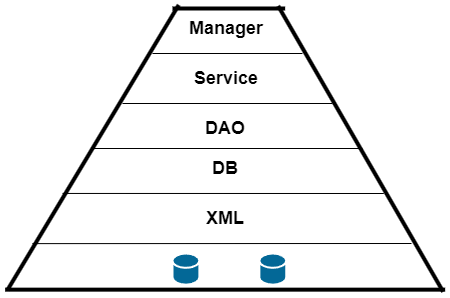

The diagram above was exported from draw.io. Its source (the exported page's mxGraphModel, read from the mxfile embedded in the PNG):
<mxGraphModel dx="1290" dy="534" grid="1" gridSize="10" guides="1" tooltips="1" connect="1" arrows="1" fold="1" page="1" pageScale="1" pageWidth="827" pageHeight="1169" math="0" shadow="0">
  <root>
    <mxCell id="0" />
    <mxCell id="1" parent="0" />
    <mxCell id="ZymoNf9uBbakD-oO1yd_-2" value="" style="line;strokeWidth=4;html=1;perimeter=backbonePerimeter;points=[];outlineConnect=0;" vertex="1" parent="1">
      <mxGeometry x="192.65" y="641.15" width="440" height="10" as="geometry" />
    </mxCell>
    <mxCell id="ZymoNf9uBbakD-oO1yd_-4" value="" style="line;strokeWidth=4;html=1;perimeter=backbonePerimeter;points=[];outlineConnect=0;rotation=-59;" vertex="1" parent="1">
      <mxGeometry x="114.38" y="498.94" width="332.48" height="10" as="geometry" />
    </mxCell>
    <mxCell id="ZymoNf9uBbakD-oO1yd_-5" value="" style="line;strokeWidth=4;html=1;perimeter=backbonePerimeter;points=[];outlineConnect=0;rotation=60;" vertex="1" parent="1">
      <mxGeometry x="383.16" y="500.31" width="329.97" height="10" as="geometry" />
    </mxCell>
    <mxCell id="ZymoNf9uBbakD-oO1yd_-6" value="" style="line;strokeWidth=4;html=1;perimeter=backbonePerimeter;points=[];outlineConnect=0;rotation=0;" vertex="1" parent="1">
      <mxGeometry x="360" y="360" width="112.65" height="10" as="geometry" />
    </mxCell>
    <mxCell id="ZymoNf9uBbakD-oO1yd_-12" value="" style="endArrow=none;html=1;rounded=0;exitX=0.158;exitY=0.251;exitDx=0;exitDy=0;exitPerimeter=0;" edge="1" parent="1" source="ZymoNf9uBbakD-oO1yd_-4">
      <mxGeometry width="50" height="50" relative="1" as="geometry">
        <mxPoint x="229" y="600" as="sourcePoint" />
        <mxPoint x="599" y="600" as="targetPoint" />
      </mxGeometry>
    </mxCell>
    <mxCell id="ZymoNf9uBbakD-oO1yd_-13" value="" style="endArrow=none;html=1;rounded=0;exitX=0.334;exitY=0.248;exitDx=0;exitDy=0;exitPerimeter=0;" edge="1" parent="1" source="ZymoNf9uBbakD-oO1yd_-4">
      <mxGeometry width="50" height="50" relative="1" as="geometry">
        <mxPoint x="261.33" y="550" as="sourcePoint" />
        <mxPoint x="571.33" y="550" as="targetPoint" />
      </mxGeometry>
    </mxCell>
    <mxCell id="ZymoNf9uBbakD-oO1yd_-14" value="" style="endArrow=none;html=1;rounded=0;" edge="1" parent="1">
      <mxGeometry width="50" height="50" relative="1" as="geometry">
        <mxPoint x="340" y="410" as="sourcePoint" />
        <mxPoint x="490" y="410" as="targetPoint" />
      </mxGeometry>
    </mxCell>
    <mxCell id="ZymoNf9uBbakD-oO1yd_-15" value="" style="endArrow=none;html=1;rounded=0;" edge="1" parent="1">
      <mxGeometry width="50" height="50" relative="1" as="geometry">
        <mxPoint x="310" y="460" as="sourcePoint" />
        <mxPoint x="520" y="460" as="targetPoint" />
      </mxGeometry>
    </mxCell>
    <mxCell id="ZymoNf9uBbakD-oO1yd_-16" value="" style="endArrow=none;html=1;rounded=0;" edge="1" parent="1">
      <mxGeometry width="50" height="50" relative="1" as="geometry">
        <mxPoint x="280" y="505" as="sourcePoint" />
        <mxPoint x="550" y="505" as="targetPoint" />
      </mxGeometry>
    </mxCell>
    <mxCell id="ZymoNf9uBbakD-oO1yd_-17" value="" style="shape=mxgraph.cisco.storage.relational_database;sketch=0;html=1;pointerEvents=1;dashed=0;fillColor=#036897;strokeColor=#ffffff;strokeWidth=2;verticalLabelPosition=bottom;verticalAlign=top;align=center;outlineConnect=0;" vertex="1" parent="1">
      <mxGeometry x="360.00000000000006" y="610" width="26.84" height="31.15" as="geometry" />
    </mxCell>
    <mxCell id="ZymoNf9uBbakD-oO1yd_-18" value="" style="shape=mxgraph.cisco.storage.relational_database;sketch=0;html=1;pointerEvents=1;dashed=0;fillColor=#036897;strokeColor=#ffffff;strokeWidth=2;verticalLabelPosition=bottom;verticalAlign=top;align=center;outlineConnect=0;" vertex="1" parent="1">
      <mxGeometry x="446.86" y="610" width="26.84" height="31.15" as="geometry" />
    </mxCell>
    <mxCell id="ZymoNf9uBbakD-oO1yd_-19" value="&lt;font style=&quot;font-size: 18px;&quot;&gt;&lt;b&gt;XML&lt;/b&gt;&lt;/font&gt;" style="text;html=1;strokeColor=none;fillColor=none;align=center;verticalAlign=middle;whiteSpace=wrap;rounded=0;" vertex="1" parent="1">
      <mxGeometry x="382.65" y="560" width="60" height="30" as="geometry" />
    </mxCell>
    <mxCell id="ZymoNf9uBbakD-oO1yd_-20" value="&lt;font style=&quot;font-size: 18px;&quot;&gt;&lt;b&gt;DB&lt;/b&gt;&lt;/font&gt;" style="text;html=1;strokeColor=none;fillColor=none;align=center;verticalAlign=middle;whiteSpace=wrap;rounded=0;" vertex="1" parent="1">
      <mxGeometry x="382.65" y="510.31" width="60" height="30" as="geometry" />
    </mxCell>
    <mxCell id="ZymoNf9uBbakD-oO1yd_-21" value="&lt;font style=&quot;font-size: 18px;&quot;&gt;&lt;b&gt;DAO&lt;/b&gt;&lt;/font&gt;" style="text;html=1;strokeColor=none;fillColor=none;align=center;verticalAlign=middle;whiteSpace=wrap;rounded=0;" vertex="1" parent="1">
      <mxGeometry x="382.65" y="470.31" width="60" height="30" as="geometry" />
    </mxCell>
    <mxCell id="ZymoNf9uBbakD-oO1yd_-22" value="&lt;font style=&quot;font-size: 18px;&quot;&gt;&lt;b&gt;Service&lt;/b&gt;&lt;/font&gt;" style="text;html=1;strokeColor=none;fillColor=none;align=center;verticalAlign=middle;whiteSpace=wrap;rounded=0;" vertex="1" parent="1">
      <mxGeometry x="384" y="420" width="60" height="30" as="geometry" />
    </mxCell>
    <mxCell id="ZymoNf9uBbakD-oO1yd_-23" value="&lt;font style=&quot;font-size: 18px;&quot;&gt;&lt;b&gt;Manager&lt;/b&gt;&lt;/font&gt;" style="text;html=1;strokeColor=none;fillColor=none;align=center;verticalAlign=middle;whiteSpace=wrap;rounded=0;" vertex="1" parent="1">
      <mxGeometry x="384" y="370" width="60" height="30" as="geometry" />
    </mxCell>
  </root>
</mxGraphModel>